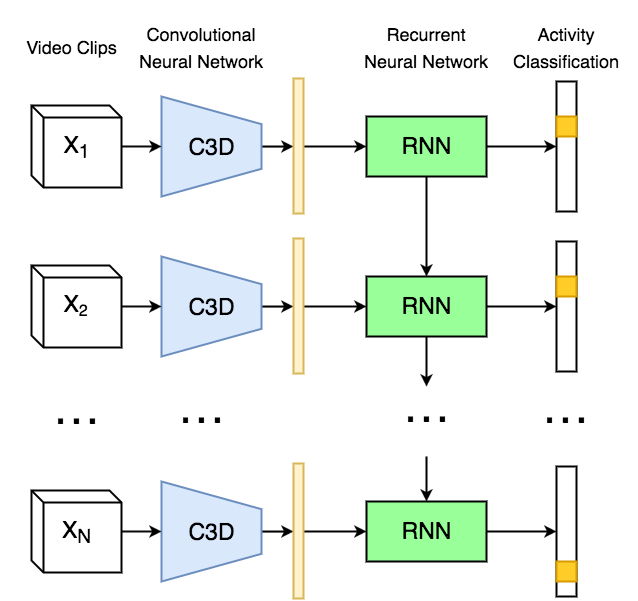

The diagram above was exported from draw.io. Its source (the exported page's mxGraphModel, read from the mxfile embedded in the PNG):
<mxGraphModel dx="1194" dy="803" grid="1" gridSize="10" guides="1" tooltips="1" connect="1" arrows="1" fold="1" page="1" pageScale="1" pageWidth="826" pageHeight="1169" background="#ffffff" math="0" shadow="0">
  <root>
    <mxCell id="0" />
    <mxCell id="1" parent="0" />
    <mxCell id="25" style="edgeStyle=orthogonalEdgeStyle;rounded=0;html=1;exitX=0.5;exitY=0;entryX=0;entryY=0.5;jettySize=auto;orthogonalLoop=1;strokeWidth=2;fontSize=23;" edge="1" parent="1" source="5" target="20">
      <mxGeometry relative="1" as="geometry" />
    </mxCell>
    <mxCell id="5" value="" style="verticalLabelPosition=bottom;verticalAlign=top;html=1;strokeWidth=2;shape=trapezoid;size=0.27666666666666667;fontSize=14;rotation=90;plain-blue;gradientColor=none;" vertex="1" parent="1">
      <mxGeometry x="290" y="150" width="100" height="100" as="geometry" />
    </mxCell>
    <mxCell id="17" value="C3D" style="text;html=1;strokeColor=none;fillColor=none;align=center;verticalAlign=middle;whiteSpace=wrap;overflow=hidden;fontSize=23;fontStyle=0" vertex="1" parent="1">
      <mxGeometry x="305" y="185" width="70" height="30" as="geometry" />
    </mxCell>
    <mxCell id="23" style="edgeStyle=orthogonalEdgeStyle;rounded=0;html=1;exitX=1;exitY=0.5;entryX=0.5;entryY=1;jettySize=auto;orthogonalLoop=1;strokeWidth=2;fontSize=23;" edge="1" parent="1" source="19" target="5">
      <mxGeometry relative="1" as="geometry" />
    </mxCell>
    <mxCell id="19" value="&lt;div style=&quot;text-align: center&quot;&gt;&lt;span style=&quot;line-height: 1.2&quot;&gt;X&lt;sub&gt;1&lt;/sub&gt;&lt;/span&gt;&lt;/div&gt;" style="shape=cube;whiteSpace=wrap;html=1;strokeWidth=2;fillColor=#ffffff;fontSize=23;strokeColor=#000000;size=12;" vertex="1" parent="1">
      <mxGeometry x="160" y="159" width="90" height="82" as="geometry" />
    </mxCell>
    <mxCell id="28" style="edgeStyle=orthogonalEdgeStyle;rounded=0;html=1;exitX=1;exitY=0.5;entryX=0;entryY=0.5;jettySize=auto;orthogonalLoop=1;strokeWidth=2;fontSize=18;" edge="1" parent="1" source="20" target="26">
      <mxGeometry relative="1" as="geometry" />
    </mxCell>
    <mxCell id="20" value="" style="whiteSpace=wrap;html=1;strokeWidth=2;fontSize=23;plain-yellow;gradientColor=none;" vertex="1" parent="1">
      <mxGeometry x="422" y="132" width="10" height="135" as="geometry" />
    </mxCell>
    <mxCell id="21" value="Video Clips" style="text;html=1;strokeColor=none;fillColor=none;align=center;verticalAlign=middle;whiteSpace=wrap;overflow=hidden;fontSize=18;fontStyle=0" vertex="1" parent="1">
      <mxGeometry x="130" y="80" width="140" height="40" as="geometry" />
    </mxCell>
    <mxCell id="33" style="edgeStyle=orthogonalEdgeStyle;rounded=0;html=1;exitX=1;exitY=0.5;entryX=0;entryY=0.5;jettySize=auto;orthogonalLoop=1;strokeWidth=2;fontSize=18;" edge="1" parent="1" source="26" target="29">
      <mxGeometry relative="1" as="geometry" />
    </mxCell>
    <mxCell id="47" style="edgeStyle=orthogonalEdgeStyle;rounded=0;html=1;exitX=0.5;exitY=1;entryX=0.5;entryY=0;jettySize=auto;orthogonalLoop=1;strokeWidth=2;fontSize=18;" edge="1" parent="1" source="26" target="43">
      <mxGeometry relative="1" as="geometry" />
    </mxCell>
    <mxCell id="26" value="RNN" style="whiteSpace=wrap;html=1;strokeWidth=2;fillColor=#99FF99;gradientColor=none;fontSize=23;" vertex="1" parent="1">
      <mxGeometry x="495" y="170" width="120" height="60" as="geometry" />
    </mxCell>
    <mxCell id="27" value="&lt;font style=&quot;font-size: 18px&quot;&gt;Recurrent Neural Network&lt;/font&gt;" style="text;html=1;strokeColor=none;fillColor=none;align=center;verticalAlign=middle;whiteSpace=wrap;overflow=hidden;fontSize=23;fontStyle=0" vertex="1" parent="1">
      <mxGeometry x="485" y="55" width="140" height="90" as="geometry" />
    </mxCell>
    <mxCell id="29" value="" style="whiteSpace=wrap;html=1;strokeWidth=2;fillColor=#ffffff;fontSize=18;strokeColor=#000000;" vertex="1" parent="1">
      <mxGeometry x="685" y="135" width="20" height="130" as="geometry" />
    </mxCell>
    <mxCell id="30" value="" style="whiteSpace=wrap;html=1;strokeWidth=2;fontSize=18;plain-orange;gradientColor=none;" vertex="1" parent="1">
      <mxGeometry x="685" y="170" width="20" height="20" as="geometry" />
    </mxCell>
    <mxCell id="34" value="&lt;font style=&quot;font-size: 18px&quot;&gt;Activity Classification&lt;/font&gt;" style="text;html=1;strokeColor=none;fillColor=none;align=center;verticalAlign=middle;whiteSpace=wrap;overflow=hidden;fontSize=23;fontStyle=0" vertex="1" parent="1">
      <mxGeometry x="625" y="55" width="140" height="90" as="geometry" />
    </mxCell>
    <mxCell id="35" style="edgeStyle=orthogonalEdgeStyle;rounded=0;html=1;exitX=0.5;exitY=0;entryX=0;entryY=0.5;jettySize=auto;orthogonalLoop=1;strokeWidth=2;fontSize=23;" edge="1" source="36" target="41" parent="1">
      <mxGeometry x="390" y="360" as="geometry" />
    </mxCell>
    <mxCell id="36" value="" style="verticalLabelPosition=bottom;verticalAlign=top;html=1;strokeWidth=2;shape=trapezoid;size=0.27666666666666667;fontSize=14;rotation=90;plain-blue;gradientColor=none;" vertex="1" parent="1">
      <mxGeometry x="290" y="310" width="100" height="100" as="geometry" />
    </mxCell>
    <mxCell id="37" value="C3D" style="text;html=1;strokeColor=none;fillColor=none;align=center;verticalAlign=middle;whiteSpace=wrap;overflow=hidden;fontSize=23;fontStyle=0" vertex="1" parent="1">
      <mxGeometry x="305" y="345" width="70" height="30" as="geometry" />
    </mxCell>
    <mxCell id="38" style="edgeStyle=orthogonalEdgeStyle;rounded=0;html=1;exitX=1;exitY=0.5;entryX=0.5;entryY=1;jettySize=auto;orthogonalLoop=1;strokeWidth=2;fontSize=23;" edge="1" source="39" target="36" parent="1">
      <mxGeometry x="250" y="360" as="geometry" />
    </mxCell>
    <mxCell id="39" value="&lt;div style=&quot;text-align: center&quot;&gt;&lt;span style=&quot;line-height: 1.2&quot;&gt;X&lt;/span&gt;&lt;span style=&quot;font-size: 19.1667px ; line-height: 23px&quot;&gt;&lt;sub&gt;2&lt;/sub&gt;&lt;/span&gt;&lt;/div&gt;" style="shape=cube;whiteSpace=wrap;html=1;strokeWidth=2;fillColor=#ffffff;fontSize=23;strokeColor=#000000;size=12;" vertex="1" parent="1">
      <mxGeometry x="160" y="319" width="90" height="82" as="geometry" />
    </mxCell>
    <mxCell id="40" style="edgeStyle=orthogonalEdgeStyle;rounded=0;html=1;exitX=1;exitY=0.5;entryX=0;entryY=0.5;jettySize=auto;orthogonalLoop=1;strokeWidth=2;fontSize=18;" edge="1" source="41" target="43" parent="1">
      <mxGeometry x="432" y="360" as="geometry" />
    </mxCell>
    <mxCell id="41" value="" style="whiteSpace=wrap;html=1;strokeWidth=2;fontSize=23;plain-yellow;gradientColor=none;" vertex="1" parent="1">
      <mxGeometry x="422" y="292" width="10" height="135" as="geometry" />
    </mxCell>
    <mxCell id="42" style="edgeStyle=orthogonalEdgeStyle;rounded=0;html=1;exitX=1;exitY=0.5;entryX=0;entryY=0.5;jettySize=auto;orthogonalLoop=1;strokeWidth=2;fontSize=18;" edge="1" source="43" target="44" parent="1">
      <mxGeometry x="615" y="360" as="geometry" />
    </mxCell>
    <mxCell id="60" style="edgeStyle=orthogonalEdgeStyle;rounded=0;html=1;exitX=0.5;exitY=1;jettySize=auto;orthogonalLoop=1;strokeWidth=2;fontSize=18;" edge="1" parent="1" source="43">
      <mxGeometry relative="1" as="geometry">
        <mxPoint x="555" y="440" as="targetPoint" />
      </mxGeometry>
    </mxCell>
    <mxCell id="43" value="RNN" style="whiteSpace=wrap;html=1;strokeWidth=2;fillColor=#99FF99;gradientColor=none;fontSize=23;" vertex="1" parent="1">
      <mxGeometry x="495" y="330" width="120" height="60" as="geometry" />
    </mxCell>
    <mxCell id="44" value="" style="whiteSpace=wrap;html=1;strokeWidth=2;fillColor=#ffffff;fontSize=18;strokeColor=#000000;" vertex="1" parent="1">
      <mxGeometry x="685" y="295" width="20" height="130" as="geometry" />
    </mxCell>
    <mxCell id="45" value="" style="whiteSpace=wrap;html=1;strokeWidth=2;fontSize=18;plain-orange;gradientColor=none;" vertex="1" parent="1">
      <mxGeometry x="685" y="330" width="20" height="20" as="geometry" />
    </mxCell>
    <mxCell id="48" style="edgeStyle=orthogonalEdgeStyle;rounded=0;html=1;exitX=0.5;exitY=0;entryX=0;entryY=0.5;jettySize=auto;orthogonalLoop=1;strokeWidth=2;fontSize=23;" edge="1" source="49" target="54" parent="1">
      <mxGeometry x="390" y="585" as="geometry" />
    </mxCell>
    <mxCell id="49" value="" style="verticalLabelPosition=bottom;verticalAlign=top;html=1;strokeWidth=2;shape=trapezoid;size=0.27666666666666667;fontSize=14;rotation=90;plain-blue;gradientColor=none;" vertex="1" parent="1">
      <mxGeometry x="290" y="535" width="100" height="100" as="geometry" />
    </mxCell>
    <mxCell id="50" value="C3D" style="text;html=1;strokeColor=none;fillColor=none;align=center;verticalAlign=middle;whiteSpace=wrap;overflow=hidden;fontSize=23;fontStyle=0" vertex="1" parent="1">
      <mxGeometry x="305" y="570" width="70" height="30" as="geometry" />
    </mxCell>
    <mxCell id="51" style="edgeStyle=orthogonalEdgeStyle;rounded=0;html=1;exitX=1;exitY=0.5;entryX=0.5;entryY=1;jettySize=auto;orthogonalLoop=1;strokeWidth=2;fontSize=23;" edge="1" source="52" target="49" parent="1">
      <mxGeometry x="250" y="585" as="geometry" />
    </mxCell>
    <mxCell id="52" value="&lt;div style=&quot;text-align: center&quot;&gt;&lt;span style=&quot;line-height: 1.2&quot;&gt;X&lt;sub&gt;N&lt;/sub&gt;&lt;/span&gt;&lt;/div&gt;" style="shape=cube;whiteSpace=wrap;html=1;strokeWidth=2;fillColor=#ffffff;fontSize=23;strokeColor=#000000;size=12;" vertex="1" parent="1">
      <mxGeometry x="160" y="544" width="90" height="82" as="geometry" />
    </mxCell>
    <mxCell id="53" style="edgeStyle=orthogonalEdgeStyle;rounded=0;html=1;exitX=1;exitY=0.5;entryX=0;entryY=0.5;jettySize=auto;orthogonalLoop=1;strokeWidth=2;fontSize=18;" edge="1" source="54" target="56" parent="1">
      <mxGeometry x="432" y="585" as="geometry" />
    </mxCell>
    <mxCell id="54" value="" style="whiteSpace=wrap;html=1;strokeWidth=2;fontSize=23;plain-yellow;gradientColor=none;" vertex="1" parent="1">
      <mxGeometry x="422" y="517" width="10" height="135" as="geometry" />
    </mxCell>
    <mxCell id="55" style="edgeStyle=orthogonalEdgeStyle;rounded=0;html=1;exitX=1;exitY=0.5;entryX=0;entryY=0.5;jettySize=auto;orthogonalLoop=1;strokeWidth=2;fontSize=18;" edge="1" source="56" target="57" parent="1">
      <mxGeometry x="615" y="585" as="geometry" />
    </mxCell>
    <mxCell id="56" value="RNN" style="whiteSpace=wrap;html=1;strokeWidth=2;fillColor=#99FF99;gradientColor=none;fontSize=23;" vertex="1" parent="1">
      <mxGeometry x="495" y="555" width="120" height="60" as="geometry" />
    </mxCell>
    <mxCell id="57" value="" style="whiteSpace=wrap;html=1;strokeWidth=2;fillColor=#ffffff;fontSize=18;strokeColor=#000000;" vertex="1" parent="1">
      <mxGeometry x="685" y="520" width="20" height="130" as="geometry" />
    </mxCell>
    <mxCell id="58" value="" style="whiteSpace=wrap;html=1;strokeWidth=2;fontSize=18;plain-orange;gradientColor=none;" vertex="1" parent="1">
      <mxGeometry x="685" y="615" width="20" height="20" as="geometry" />
    </mxCell>
    <mxCell id="61" value="" style="endArrow=classic;html=1;strokeWidth=2;fontSize=18;entryX=0.5;entryY=0;" edge="1" parent="1" target="56">
      <mxGeometry width="50" height="50" relative="1" as="geometry">
        <mxPoint x="555" y="510" as="sourcePoint" />
        <mxPoint x="550" y="550" as="targetPoint" />
      </mxGeometry>
    </mxCell>
    <mxCell id="62" value="…" style="text;html=1;strokeColor=none;fillColor=none;align=center;verticalAlign=middle;whiteSpace=wrap;overflow=hidden;fontSize=48;" vertex="1" parent="1">
      <mxGeometry x="160" y="425" width="90" height="70" as="geometry" />
    </mxCell>
    <mxCell id="63" value="…" style="text;html=1;strokeColor=none;fillColor=none;align=center;verticalAlign=middle;whiteSpace=wrap;overflow=hidden;fontSize=48;" vertex="1" parent="1">
      <mxGeometry x="285" y="424" width="90" height="70" as="geometry" />
    </mxCell>
    <mxCell id="64" value="…" style="text;html=1;strokeColor=none;fillColor=none;align=center;verticalAlign=middle;whiteSpace=wrap;overflow=hidden;fontSize=48;" vertex="1" parent="1">
      <mxGeometry x="510" y="423" width="90" height="70" as="geometry" />
    </mxCell>
    <mxCell id="65" value="…" style="text;html=1;strokeColor=none;fillColor=none;align=center;verticalAlign=middle;whiteSpace=wrap;overflow=hidden;fontSize=48;" vertex="1" parent="1">
      <mxGeometry x="649" y="424" width="90" height="70" as="geometry" />
    </mxCell>
    <mxCell id="66" value="&lt;font style=&quot;font-size: 18px&quot;&gt;Convolutional Neural Network&lt;/font&gt;" style="text;html=1;strokeColor=none;fillColor=none;align=center;verticalAlign=middle;whiteSpace=wrap;overflow=hidden;fontSize=23;fontStyle=0" vertex="1" parent="1">
      <mxGeometry x="260" y="55" width="140" height="90" as="geometry" />
    </mxCell>
  </root>
</mxGraphModel>